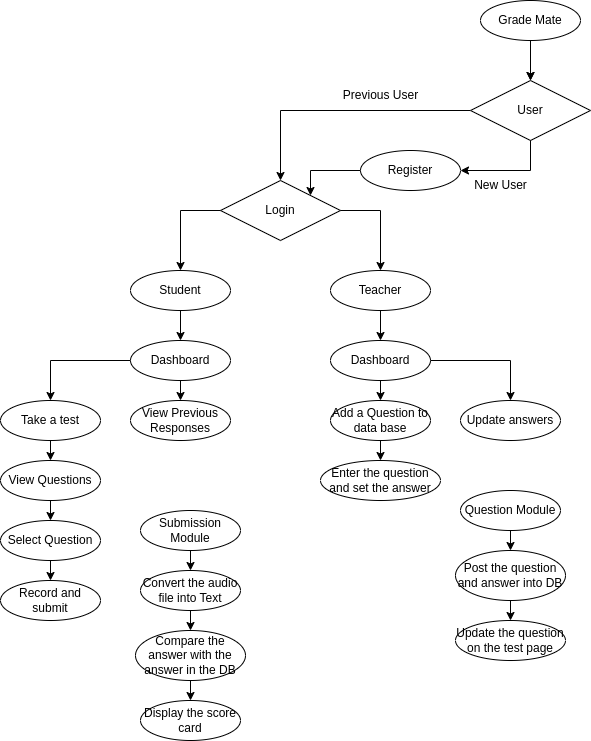

The diagram above was exported from draw.io. Its source (the exported page's mxGraphModel, read from the mxfile embedded in the PNG):
<mxGraphModel dx="1760" dy="807" grid="1" gridSize="10" guides="1" tooltips="1" connect="1" arrows="1" fold="1" page="0" pageScale="1" pageWidth="827" pageHeight="1169" math="0" shadow="0">
  <root>
    <mxCell id="0" />
    <mxCell id="1" parent="0" />
    <mxCell id="udlhw_0IA-UI4sYhzbV8-6" value="" style="edgeStyle=orthogonalEdgeStyle;rounded=0;orthogonalLoop=1;jettySize=auto;html=1;" parent="1" source="udlhw_0IA-UI4sYhzbV8-4" edge="1">
      <mxGeometry relative="1" as="geometry">
        <mxPoint x="360" y="90" as="targetPoint" />
      </mxGeometry>
    </mxCell>
    <mxCell id="udlhw_0IA-UI4sYhzbV8-17" value="" style="edgeStyle=orthogonalEdgeStyle;rounded=0;orthogonalLoop=1;jettySize=auto;html=1;" parent="1" source="udlhw_0IA-UI4sYhzbV8-4" target="udlhw_0IA-UI4sYhzbV8-7" edge="1">
      <mxGeometry relative="1" as="geometry" />
    </mxCell>
    <mxCell id="udlhw_0IA-UI4sYhzbV8-4" value="Grade Mate" style="ellipse;whiteSpace=wrap;html=1;align=center;" parent="1" vertex="1">
      <mxGeometry x="310" y="10" width="100" height="40" as="geometry" />
    </mxCell>
    <mxCell id="udlhw_0IA-UI4sYhzbV8-9" value="" style="edgeStyle=orthogonalEdgeStyle;rounded=0;orthogonalLoop=1;jettySize=auto;html=1;entryX=0.5;entryY=0;entryDx=0;entryDy=0;" parent="1" source="udlhw_0IA-UI4sYhzbV8-7" target="udlhw_0IA-UI4sYhzbV8-20" edge="1">
      <mxGeometry relative="1" as="geometry">
        <mxPoint x="200" y="120" as="targetPoint" />
      </mxGeometry>
    </mxCell>
    <mxCell id="udlhw_0IA-UI4sYhzbV8-7" value="User" style="shape=rhombus;perimeter=rhombusPerimeter;whiteSpace=wrap;html=1;align=center;" parent="1" vertex="1">
      <mxGeometry x="300" y="90" width="120" height="60" as="geometry" />
    </mxCell>
    <mxCell id="udlhw_0IA-UI4sYhzbV8-12" value="Previous User" style="text;html=1;align=center;verticalAlign=middle;resizable=0;points=[];autosize=1;strokeColor=none;fillColor=none;" parent="1" vertex="1">
      <mxGeometry x="160" y="90" width="100" height="30" as="geometry" />
    </mxCell>
    <mxCell id="udlhw_0IA-UI4sYhzbV8-13" value="Register" style="ellipse;whiteSpace=wrap;html=1;align=center;" parent="1" vertex="1">
      <mxGeometry x="190" y="160" width="100" height="40" as="geometry" />
    </mxCell>
    <mxCell id="udlhw_0IA-UI4sYhzbV8-19" value="" style="endArrow=classic;html=1;rounded=0;exitX=0.5;exitY=1;exitDx=0;exitDy=0;entryX=1;entryY=0.5;entryDx=0;entryDy=0;" parent="1" source="udlhw_0IA-UI4sYhzbV8-7" target="udlhw_0IA-UI4sYhzbV8-13" edge="1">
      <mxGeometry width="50" height="50" relative="1" as="geometry">
        <mxPoint x="390" y="440" as="sourcePoint" />
        <mxPoint x="440" y="390" as="targetPoint" />
        <Array as="points">
          <mxPoint x="360" y="180" />
        </Array>
      </mxGeometry>
    </mxCell>
    <mxCell id="udlhw_0IA-UI4sYhzbV8-20" value="Login" style="shape=rhombus;perimeter=rhombusPerimeter;whiteSpace=wrap;html=1;align=center;" parent="1" vertex="1">
      <mxGeometry x="50" y="190" width="120" height="60" as="geometry" />
    </mxCell>
    <mxCell id="udlhw_0IA-UI4sYhzbV8-22" value="" style="endArrow=classic;html=1;rounded=0;entryX=1;entryY=0;entryDx=0;entryDy=0;exitX=0;exitY=0.5;exitDx=0;exitDy=0;" parent="1" source="udlhw_0IA-UI4sYhzbV8-13" target="udlhw_0IA-UI4sYhzbV8-20" edge="1">
      <mxGeometry width="50" height="50" relative="1" as="geometry">
        <mxPoint x="390" y="440" as="sourcePoint" />
        <mxPoint x="440" y="390" as="targetPoint" />
        <Array as="points">
          <mxPoint x="140" y="180" />
        </Array>
      </mxGeometry>
    </mxCell>
    <mxCell id="udlhw_0IA-UI4sYhzbV8-23" value="New User" style="text;html=1;align=center;verticalAlign=middle;resizable=0;points=[];autosize=1;strokeColor=none;fillColor=none;" parent="1" vertex="1">
      <mxGeometry x="290" y="180" width="80" height="30" as="geometry" />
    </mxCell>
    <mxCell id="udlhw_0IA-UI4sYhzbV8-24" value="" style="endArrow=classic;html=1;rounded=0;exitX=0;exitY=0.5;exitDx=0;exitDy=0;entryX=0.5;entryY=0;entryDx=0;entryDy=0;" parent="1" source="udlhw_0IA-UI4sYhzbV8-20" target="udlhw_0IA-UI4sYhzbV8-26" edge="1">
      <mxGeometry width="50" height="50" relative="1" as="geometry">
        <mxPoint x="390" y="440" as="sourcePoint" />
        <mxPoint x="-60" y="220" as="targetPoint" />
        <Array as="points">
          <mxPoint x="10" y="220" />
        </Array>
      </mxGeometry>
    </mxCell>
    <mxCell id="udlhw_0IA-UI4sYhzbV8-25" value="" style="endArrow=classic;html=1;rounded=0;exitX=1;exitY=0.5;exitDx=0;exitDy=0;entryX=0.5;entryY=0;entryDx=0;entryDy=0;" parent="1" source="udlhw_0IA-UI4sYhzbV8-20" target="udlhw_0IA-UI4sYhzbV8-28" edge="1">
      <mxGeometry width="50" height="50" relative="1" as="geometry">
        <mxPoint x="390" y="440" as="sourcePoint" />
        <mxPoint x="280" y="230" as="targetPoint" />
        <Array as="points">
          <mxPoint x="210" y="220" />
        </Array>
      </mxGeometry>
    </mxCell>
    <mxCell id="udlhw_0IA-UI4sYhzbV8-26" value="Student" style="ellipse;whiteSpace=wrap;html=1;align=center;" parent="1" vertex="1">
      <mxGeometry x="-40" y="280" width="100" height="40" as="geometry" />
    </mxCell>
    <mxCell id="udlhw_0IA-UI4sYhzbV8-28" value="Teacher" style="ellipse;whiteSpace=wrap;html=1;align=center;" parent="1" vertex="1">
      <mxGeometry x="160" y="280" width="100" height="40" as="geometry" />
    </mxCell>
    <mxCell id="udlhw_0IA-UI4sYhzbV8-29" value="" style="endArrow=classic;html=1;rounded=0;exitX=0.5;exitY=1;exitDx=0;exitDy=0;" parent="1" source="udlhw_0IA-UI4sYhzbV8-28" edge="1">
      <mxGeometry width="50" height="50" relative="1" as="geometry">
        <mxPoint x="30" y="450" as="sourcePoint" />
        <mxPoint x="210" y="350" as="targetPoint" />
      </mxGeometry>
    </mxCell>
    <mxCell id="udlhw_0IA-UI4sYhzbV8-30" value="" style="endArrow=classic;html=1;rounded=0;exitX=0.5;exitY=1;exitDx=0;exitDy=0;" parent="1" source="udlhw_0IA-UI4sYhzbV8-26" edge="1">
      <mxGeometry width="50" height="50" relative="1" as="geometry">
        <mxPoint x="180" y="450" as="sourcePoint" />
        <mxPoint x="10" y="350" as="targetPoint" />
      </mxGeometry>
    </mxCell>
    <mxCell id="udlhw_0IA-UI4sYhzbV8-32" value="Dashboard" style="ellipse;whiteSpace=wrap;html=1;align=center;" parent="1" vertex="1">
      <mxGeometry x="-40" y="350" width="100" height="40" as="geometry" />
    </mxCell>
    <mxCell id="udlhw_0IA-UI4sYhzbV8-33" value="Dashboard" style="ellipse;whiteSpace=wrap;html=1;align=center;" parent="1" vertex="1">
      <mxGeometry x="160" y="350" width="100" height="40" as="geometry" />
    </mxCell>
    <mxCell id="udlhw_0IA-UI4sYhzbV8-34" value="Take a test" style="ellipse;whiteSpace=wrap;html=1;align=center;" parent="1" vertex="1">
      <mxGeometry x="-170" y="410" width="100" height="40" as="geometry" />
    </mxCell>
    <mxCell id="udlhw_0IA-UI4sYhzbV8-35" value="View Previous Responses" style="ellipse;whiteSpace=wrap;html=1;align=center;" parent="1" vertex="1">
      <mxGeometry x="-40" y="410" width="100" height="40" as="geometry" />
    </mxCell>
    <mxCell id="udlhw_0IA-UI4sYhzbV8-36" value="Add a Question to data base" style="ellipse;whiteSpace=wrap;html=1;align=center;" parent="1" vertex="1">
      <mxGeometry x="160" y="410" width="100" height="40" as="geometry" />
    </mxCell>
    <mxCell id="udlhw_0IA-UI4sYhzbV8-37" value="Update answers" style="ellipse;whiteSpace=wrap;html=1;align=center;" parent="1" vertex="1">
      <mxGeometry x="290" y="410" width="100" height="40" as="geometry" />
    </mxCell>
    <mxCell id="udlhw_0IA-UI4sYhzbV8-38" value="" style="endArrow=classic;html=1;rounded=0;exitX=0;exitY=0.5;exitDx=0;exitDy=0;entryX=0.5;entryY=0;entryDx=0;entryDy=0;" parent="1" source="udlhw_0IA-UI4sYhzbV8-32" target="udlhw_0IA-UI4sYhzbV8-34" edge="1">
      <mxGeometry width="50" height="50" relative="1" as="geometry">
        <mxPoint x="180" y="450" as="sourcePoint" />
        <mxPoint x="230" y="400" as="targetPoint" />
        <Array as="points">
          <mxPoint x="-120" y="370" />
        </Array>
      </mxGeometry>
    </mxCell>
    <mxCell id="udlhw_0IA-UI4sYhzbV8-39" value="" style="endArrow=classic;html=1;rounded=0;exitX=1;exitY=0.5;exitDx=0;exitDy=0;entryX=0.5;entryY=0;entryDx=0;entryDy=0;" parent="1" source="udlhw_0IA-UI4sYhzbV8-33" target="udlhw_0IA-UI4sYhzbV8-37" edge="1">
      <mxGeometry width="50" height="50" relative="1" as="geometry">
        <mxPoint x="30" y="450" as="sourcePoint" />
        <mxPoint x="80" y="400" as="targetPoint" />
        <Array as="points">
          <mxPoint x="340" y="370" />
        </Array>
      </mxGeometry>
    </mxCell>
    <mxCell id="udlhw_0IA-UI4sYhzbV8-40" value="" style="endArrow=classic;html=1;rounded=0;exitX=0.5;exitY=1;exitDx=0;exitDy=0;entryX=0.5;entryY=0;entryDx=0;entryDy=0;" parent="1" source="udlhw_0IA-UI4sYhzbV8-33" target="udlhw_0IA-UI4sYhzbV8-36" edge="1">
      <mxGeometry width="50" height="50" relative="1" as="geometry">
        <mxPoint x="30" y="450" as="sourcePoint" />
        <mxPoint x="80" y="400" as="targetPoint" />
      </mxGeometry>
    </mxCell>
    <mxCell id="udlhw_0IA-UI4sYhzbV8-41" value="" style="endArrow=classic;html=1;rounded=0;exitX=0.5;exitY=1;exitDx=0;exitDy=0;" parent="1" source="udlhw_0IA-UI4sYhzbV8-32" target="udlhw_0IA-UI4sYhzbV8-35" edge="1">
      <mxGeometry width="50" height="50" relative="1" as="geometry">
        <mxPoint x="180" y="450" as="sourcePoint" />
        <mxPoint x="230" y="400" as="targetPoint" />
      </mxGeometry>
    </mxCell>
    <mxCell id="udlhw_0IA-UI4sYhzbV8-42" value="View Questions" style="ellipse;whiteSpace=wrap;html=1;align=center;" parent="1" vertex="1">
      <mxGeometry x="-170" y="470" width="100" height="40" as="geometry" />
    </mxCell>
    <mxCell id="udlhw_0IA-UI4sYhzbV8-43" value="Select Question" style="ellipse;whiteSpace=wrap;html=1;align=center;" parent="1" vertex="1">
      <mxGeometry x="-170" y="530" width="100" height="40" as="geometry" />
    </mxCell>
    <mxCell id="udlhw_0IA-UI4sYhzbV8-44" value="Record and submit" style="ellipse;whiteSpace=wrap;html=1;align=center;" parent="1" vertex="1">
      <mxGeometry x="-170" y="590" width="100" height="40" as="geometry" />
    </mxCell>
    <mxCell id="udlhw_0IA-UI4sYhzbV8-45" value="" style="endArrow=classic;html=1;rounded=0;exitX=0.5;exitY=1;exitDx=0;exitDy=0;entryX=0.5;entryY=0;entryDx=0;entryDy=0;" parent="1" source="udlhw_0IA-UI4sYhzbV8-43" target="udlhw_0IA-UI4sYhzbV8-44" edge="1">
      <mxGeometry width="50" height="50" relative="1" as="geometry">
        <mxPoint x="180" y="810" as="sourcePoint" />
        <mxPoint x="230" y="760" as="targetPoint" />
      </mxGeometry>
    </mxCell>
    <mxCell id="udlhw_0IA-UI4sYhzbV8-46" value="" style="endArrow=classic;html=1;rounded=0;exitX=0.5;exitY=1;exitDx=0;exitDy=0;entryX=0.5;entryY=0;entryDx=0;entryDy=0;" parent="1" source="udlhw_0IA-UI4sYhzbV8-42" target="udlhw_0IA-UI4sYhzbV8-43" edge="1">
      <mxGeometry width="50" height="50" relative="1" as="geometry">
        <mxPoint x="180" y="810" as="sourcePoint" />
        <mxPoint x="230" y="760" as="targetPoint" />
      </mxGeometry>
    </mxCell>
    <mxCell id="udlhw_0IA-UI4sYhzbV8-47" value="" style="endArrow=classic;html=1;rounded=0;exitX=0.5;exitY=1;exitDx=0;exitDy=0;entryX=0.5;entryY=0;entryDx=0;entryDy=0;" parent="1" source="udlhw_0IA-UI4sYhzbV8-34" target="udlhw_0IA-UI4sYhzbV8-42" edge="1">
      <mxGeometry width="50" height="50" relative="1" as="geometry">
        <mxPoint x="180" y="810" as="sourcePoint" />
        <mxPoint x="230" y="760" as="targetPoint" />
      </mxGeometry>
    </mxCell>
    <mxCell id="-uyVnvIO9qU8yi5OE1Y4-2" value="" style="endArrow=classic;html=1;rounded=0;exitX=0.5;exitY=1;exitDx=0;exitDy=0;" edge="1" parent="1" source="udlhw_0IA-UI4sYhzbV8-36">
      <mxGeometry width="50" height="50" relative="1" as="geometry">
        <mxPoint x="90" y="380" as="sourcePoint" />
        <mxPoint x="210" y="470" as="targetPoint" />
      </mxGeometry>
    </mxCell>
    <mxCell id="-uyVnvIO9qU8yi5OE1Y4-3" value="Enter the question and set the answer" style="ellipse;whiteSpace=wrap;html=1;align=center;" vertex="1" parent="1">
      <mxGeometry x="150" y="470" width="120" height="40" as="geometry" />
    </mxCell>
    <mxCell id="-uyVnvIO9qU8yi5OE1Y4-4" value="Submission Module" style="ellipse;whiteSpace=wrap;html=1;align=center;" vertex="1" parent="1">
      <mxGeometry x="-30" y="520" width="100" height="40" as="geometry" />
    </mxCell>
    <mxCell id="-uyVnvIO9qU8yi5OE1Y4-5" value="Convert the audio file into Text" style="ellipse;whiteSpace=wrap;html=1;align=center;" vertex="1" parent="1">
      <mxGeometry x="-30" y="580" width="100" height="40" as="geometry" />
    </mxCell>
    <mxCell id="-uyVnvIO9qU8yi5OE1Y4-6" value="Compare the answer with the answer in the DB" style="ellipse;whiteSpace=wrap;html=1;align=center;" vertex="1" parent="1">
      <mxGeometry x="-35" y="640" width="110" height="50" as="geometry" />
    </mxCell>
    <mxCell id="-uyVnvIO9qU8yi5OE1Y4-7" value="Display the score card" style="ellipse;whiteSpace=wrap;html=1;align=center;" vertex="1" parent="1">
      <mxGeometry x="-30" y="710" width="100" height="40" as="geometry" />
    </mxCell>
    <mxCell id="-uyVnvIO9qU8yi5OE1Y4-8" value="" style="endArrow=classic;html=1;rounded=0;exitX=0.5;exitY=1;exitDx=0;exitDy=0;entryX=0.5;entryY=0;entryDx=0;entryDy=0;" edge="1" parent="1" source="-uyVnvIO9qU8yi5OE1Y4-4" target="-uyVnvIO9qU8yi5OE1Y4-5">
      <mxGeometry width="50" height="50" relative="1" as="geometry">
        <mxPoint x="90" y="450" as="sourcePoint" />
        <mxPoint x="140" y="400" as="targetPoint" />
      </mxGeometry>
    </mxCell>
    <mxCell id="-uyVnvIO9qU8yi5OE1Y4-9" value="" style="endArrow=classic;html=1;rounded=0;exitX=0.5;exitY=1;exitDx=0;exitDy=0;entryX=0.5;entryY=0;entryDx=0;entryDy=0;" edge="1" parent="1" source="-uyVnvIO9qU8yi5OE1Y4-6" target="-uyVnvIO9qU8yi5OE1Y4-7">
      <mxGeometry width="50" height="50" relative="1" as="geometry">
        <mxPoint x="90" y="450" as="sourcePoint" />
        <mxPoint x="140" y="400" as="targetPoint" />
      </mxGeometry>
    </mxCell>
    <mxCell id="-uyVnvIO9qU8yi5OE1Y4-10" value="" style="endArrow=classic;html=1;rounded=0;exitX=0.5;exitY=1;exitDx=0;exitDy=0;entryX=0.5;entryY=0;entryDx=0;entryDy=0;" edge="1" parent="1" source="-uyVnvIO9qU8yi5OE1Y4-5" target="-uyVnvIO9qU8yi5OE1Y4-6">
      <mxGeometry width="50" height="50" relative="1" as="geometry">
        <mxPoint x="90" y="450" as="sourcePoint" />
        <mxPoint x="140" y="400" as="targetPoint" />
      </mxGeometry>
    </mxCell>
    <mxCell id="-uyVnvIO9qU8yi5OE1Y4-11" value="Question Module" style="ellipse;whiteSpace=wrap;html=1;align=center;" vertex="1" parent="1">
      <mxGeometry x="290" y="500" width="100" height="40" as="geometry" />
    </mxCell>
    <mxCell id="-uyVnvIO9qU8yi5OE1Y4-12" value="Post the question and answer into DB" style="ellipse;whiteSpace=wrap;html=1;align=center;" vertex="1" parent="1">
      <mxGeometry x="285" y="560" width="110" height="50" as="geometry" />
    </mxCell>
    <mxCell id="-uyVnvIO9qU8yi5OE1Y4-13" value="Update the question on the test page" style="ellipse;whiteSpace=wrap;html=1;align=center;" vertex="1" parent="1">
      <mxGeometry x="285" y="630" width="110" height="40" as="geometry" />
    </mxCell>
    <mxCell id="-uyVnvIO9qU8yi5OE1Y4-14" value="" style="endArrow=classic;html=1;rounded=0;exitX=0.5;exitY=1;exitDx=0;exitDy=0;entryX=0.5;entryY=0;entryDx=0;entryDy=0;" edge="1" parent="1" source="-uyVnvIO9qU8yi5OE1Y4-11" target="-uyVnvIO9qU8yi5OE1Y4-12">
      <mxGeometry width="50" height="50" relative="1" as="geometry">
        <mxPoint x="90" y="540" as="sourcePoint" />
        <mxPoint x="140" y="490" as="targetPoint" />
      </mxGeometry>
    </mxCell>
    <mxCell id="-uyVnvIO9qU8yi5OE1Y4-15" value="" style="endArrow=classic;html=1;rounded=0;exitX=0.5;exitY=1;exitDx=0;exitDy=0;" edge="1" parent="1" source="-uyVnvIO9qU8yi5OE1Y4-12" target="-uyVnvIO9qU8yi5OE1Y4-13">
      <mxGeometry width="50" height="50" relative="1" as="geometry">
        <mxPoint x="90" y="540" as="sourcePoint" />
        <mxPoint x="140" y="490" as="targetPoint" />
      </mxGeometry>
    </mxCell>
  </root>
</mxGraphModel>